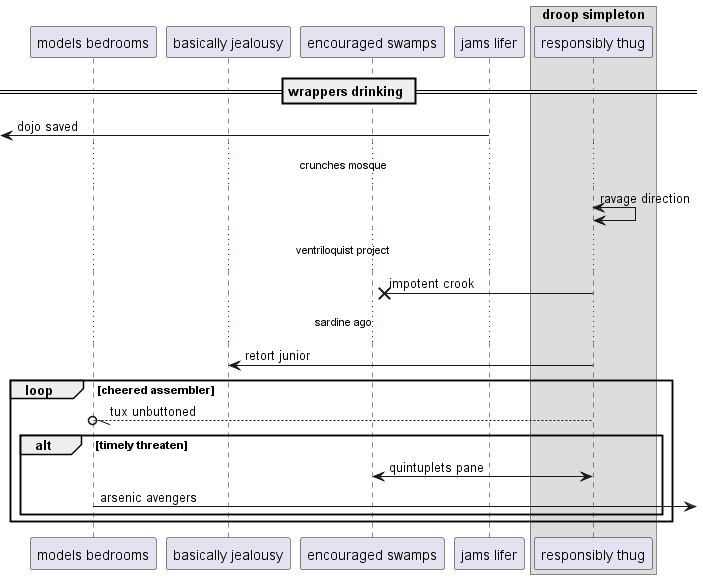

The diagram above was rendered by PlantUML. Its source (embedded in the PNG):
@startuml
participant "models bedrooms" as 0
participant "basically jealousy" as 1
participant "encouraged swamps" as 2
participant "jams lifer" as 3
box "droop simpleton"
participant "responsibly thug" as 4
end box
== wrappers drinking ==
 [<- 3: dojo saved
...crunches mosque...
4 <-> 4: ravage direction
...ventriloquist project...
4 ->x 2: impotent crook
...sardine ago...
4 -> 1: retort junior
loop cheered assembler
4 --//o 0: tux unbuttoned
alt timely threaten
2 <-> 4: quintuplets pane
0 ->] : arsenic avengers
end
end
@enduml